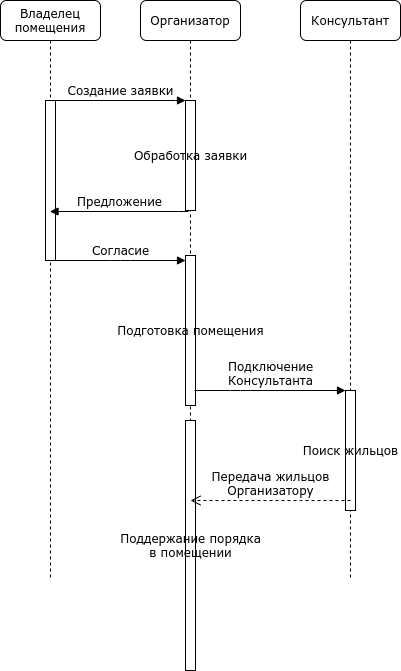

The diagram above was exported from draw.io. Its source (the exported page's mxGraphModel, read from the mxfile embedded in the PNG):
<mxGraphModel dx="1662" dy="833" grid="1" gridSize="10" guides="1" tooltips="1" connect="1" arrows="1" fold="1" page="1" pageScale="1" pageWidth="1100" pageHeight="850" background="#ffffff" math="0" shadow="0">
  <root>
    <mxCell id="0" />
    <mxCell id="1" parent="0" />
    <mxCell id="7baba1c4bc27f4b0-2" value="Организатор" style="shape=umlLifeline;perimeter=lifelinePerimeter;whiteSpace=wrap;html=1;container=1;collapsible=0;recursiveResize=0;outlineConnect=0;rounded=1;shadow=0;comic=0;labelBackgroundColor=none;strokeWidth=1;fontFamily=Verdana;fontSize=12;align=center;" parent="1" vertex="1">
      <mxGeometry x="170" y="20" width="100" height="670" as="geometry" />
    </mxCell>
    <mxCell id="7baba1c4bc27f4b0-10" value="Обработка заявки" style="html=1;points=[];perimeter=orthogonalPerimeter;rounded=0;shadow=0;comic=0;labelBackgroundColor=none;strokeWidth=1;fontFamily=Verdana;fontSize=12;align=center;" parent="7baba1c4bc27f4b0-2" vertex="1">
      <mxGeometry x="45" y="100" width="10" height="110" as="geometry" />
    </mxCell>
    <mxCell id="0g8Ht5mtlBZVlbxzIBgh-2" value="Подготовка помещения" style="html=1;points=[];perimeter=orthogonalPerimeter;rounded=0;shadow=0;comic=0;labelBackgroundColor=none;strokeWidth=1;fontFamily=Verdana;fontSize=12;align=center;" vertex="1" parent="7baba1c4bc27f4b0-2">
      <mxGeometry x="45" y="255" width="10" height="150" as="geometry" />
    </mxCell>
    <mxCell id="0g8Ht5mtlBZVlbxzIBgh-7" value="Поддержание порядка&lt;br&gt;в помещении" style="html=1;points=[];perimeter=orthogonalPerimeter;rounded=0;shadow=0;comic=0;labelBackgroundColor=none;strokeWidth=1;fontFamily=Verdana;fontSize=12;align=center;" vertex="1" parent="7baba1c4bc27f4b0-2">
      <mxGeometry x="45" y="420" width="10" height="250" as="geometry" />
    </mxCell>
    <mxCell id="7baba1c4bc27f4b0-3" value="Консультант" style="shape=umlLifeline;perimeter=lifelinePerimeter;whiteSpace=wrap;html=1;container=1;collapsible=0;recursiveResize=0;outlineConnect=0;rounded=1;shadow=0;comic=0;labelBackgroundColor=none;strokeWidth=1;fontFamily=Verdana;fontSize=12;align=center;" parent="1" vertex="1">
      <mxGeometry x="330" y="20" width="100" height="580" as="geometry" />
    </mxCell>
    <mxCell id="7baba1c4bc27f4b0-13" value="Поиск жильцов" style="html=1;points=[];perimeter=orthogonalPerimeter;rounded=0;shadow=0;comic=0;labelBackgroundColor=none;strokeWidth=1;fontFamily=Verdana;fontSize=12;align=center;" parent="7baba1c4bc27f4b0-3" vertex="1">
      <mxGeometry x="45" y="390" width="10" height="120" as="geometry" />
    </mxCell>
    <mxCell id="7baba1c4bc27f4b0-8" value="Владелец помещения" style="shape=umlLifeline;perimeter=lifelinePerimeter;whiteSpace=wrap;html=1;container=1;collapsible=0;recursiveResize=0;outlineConnect=0;rounded=1;shadow=0;comic=0;labelBackgroundColor=none;strokeWidth=1;fontFamily=Verdana;fontSize=12;align=center;" parent="1" vertex="1">
      <mxGeometry x="30" y="20" width="100" height="580" as="geometry" />
    </mxCell>
    <mxCell id="7baba1c4bc27f4b0-9" value="" style="html=1;points=[];perimeter=orthogonalPerimeter;rounded=0;shadow=0;comic=0;labelBackgroundColor=none;strokeWidth=1;fontFamily=Verdana;fontSize=12;align=center;" parent="7baba1c4bc27f4b0-8" vertex="1">
      <mxGeometry x="45" y="100" width="10" height="160" as="geometry" />
    </mxCell>
    <mxCell id="7baba1c4bc27f4b0-30" value="Передача жильцов&lt;br&gt;Организатору" style="html=1;verticalAlign=bottom;endArrow=open;dashed=1;endSize=8;labelBackgroundColor=none;fontFamily=Verdana;fontSize=12;edgeStyle=elbowEdgeStyle;elbow=vertical;" parent="1" edge="1">
      <mxGeometry relative="1" as="geometry">
        <mxPoint x="220" y="520" as="targetPoint" />
        <Array as="points">
          <mxPoint x="320" y="520" />
          <mxPoint x="330" y="520" />
        </Array>
        <mxPoint x="380" y="520" as="sourcePoint" />
      </mxGeometry>
    </mxCell>
    <mxCell id="7baba1c4bc27f4b0-11" value="Создание заявки" style="html=1;verticalAlign=bottom;endArrow=block;entryX=0;entryY=0;labelBackgroundColor=none;fontFamily=Verdana;fontSize=12;edgeStyle=elbowEdgeStyle;elbow=vertical;" parent="1" source="7baba1c4bc27f4b0-9" target="7baba1c4bc27f4b0-10" edge="1">
      <mxGeometry relative="1" as="geometry">
        <mxPoint x="150" y="130" as="sourcePoint" />
      </mxGeometry>
    </mxCell>
    <mxCell id="0g8Ht5mtlBZVlbxzIBgh-1" value="Предложение" style="html=1;verticalAlign=bottom;endArrow=block;labelBackgroundColor=none;fontFamily=Verdana;fontSize=12;edgeStyle=elbowEdgeStyle;elbow=vertical;exitX=0.3;exitY=1.009;exitDx=0;exitDy=0;exitPerimeter=0;" edge="1" parent="1" source="7baba1c4bc27f4b0-10" target="7baba1c4bc27f4b0-8">
      <mxGeometry relative="1" as="geometry">
        <mxPoint x="80" y="400" as="sourcePoint" />
        <mxPoint x="210" y="400" as="targetPoint" />
      </mxGeometry>
    </mxCell>
    <mxCell id="0g8Ht5mtlBZVlbxzIBgh-3" value="Согласие" style="html=1;verticalAlign=bottom;endArrow=block;labelBackgroundColor=none;fontFamily=Verdana;fontSize=12;edgeStyle=elbowEdgeStyle;elbow=vertical;" edge="1" parent="1" source="7baba1c4bc27f4b0-9" target="0g8Ht5mtlBZVlbxzIBgh-2">
      <mxGeometry relative="1" as="geometry">
        <mxPoint x="90" y="270" as="sourcePoint" />
        <mxPoint x="220" y="270.0000000000001" as="targetPoint" />
        <Array as="points">
          <mxPoint x="150" y="280" />
        </Array>
      </mxGeometry>
    </mxCell>
    <mxCell id="0g8Ht5mtlBZVlbxzIBgh-4" value="Подключение&lt;br&gt;Консультанта" style="html=1;verticalAlign=bottom;endArrow=block;labelBackgroundColor=none;fontFamily=Verdana;fontSize=12;edgeStyle=elbowEdgeStyle;elbow=vertical;" edge="1" parent="1" target="7baba1c4bc27f4b0-13">
      <mxGeometry relative="1" as="geometry">
        <mxPoint x="224" y="410" as="sourcePoint" />
        <mxPoint x="360" y="350" as="targetPoint" />
        <Array as="points">
          <mxPoint x="270" y="410" />
          <mxPoint x="290" y="410" />
          <mxPoint x="270" y="380" />
          <mxPoint x="290" y="360" />
          <mxPoint x="295" y="350" />
        </Array>
      </mxGeometry>
    </mxCell>
  </root>
</mxGraphModel>